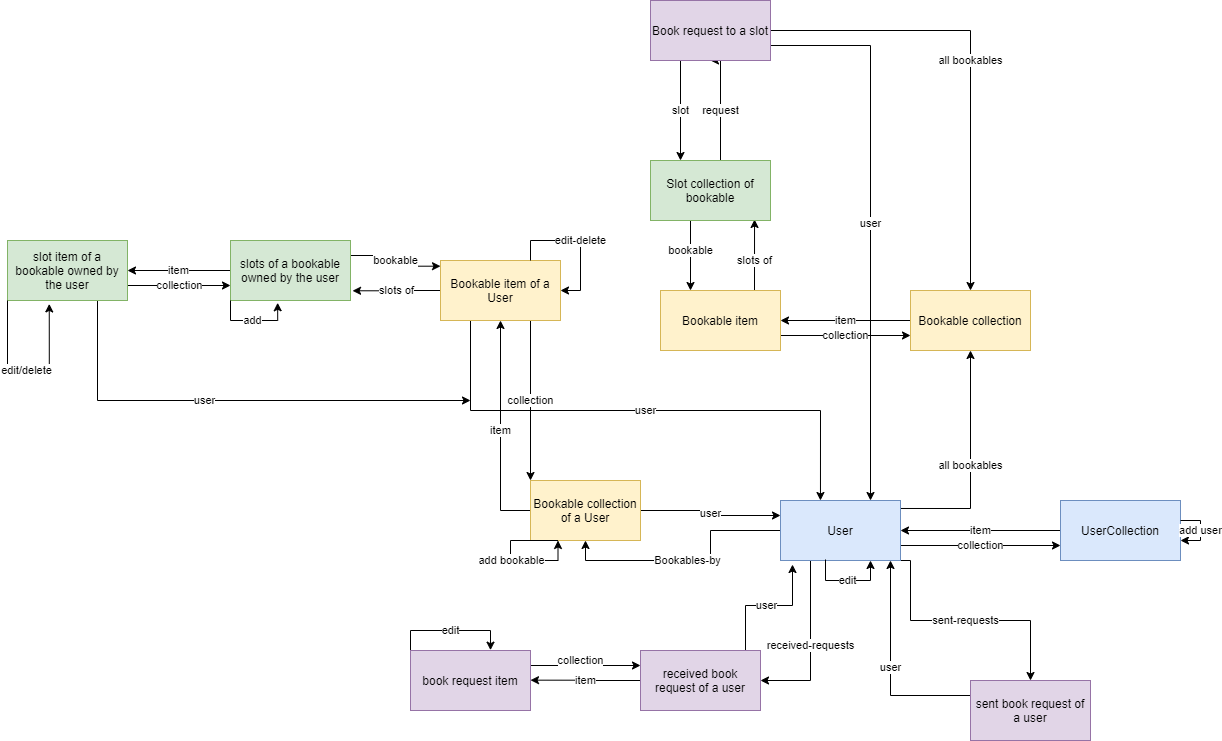

The diagram above was exported from draw.io. Its source (the exported page's mxGraphModel, read from the mxfile embedded in the PNG):
<mxGraphModel dx="2249" dy="745" grid="1" gridSize="10" guides="1" tooltips="1" connect="1" arrows="1" fold="1" page="1" pageScale="1" pageWidth="827" pageHeight="1169" math="0" shadow="0">
  <root>
    <mxCell id="WIyWlLk6GJQsqaUBKTNV-0" />
    <mxCell id="WIyWlLk6GJQsqaUBKTNV-1" parent="WIyWlLk6GJQsqaUBKTNV-0" />
    <mxCell id="312el5FWL4NP5EHL8Bjr-38" value="item" style="edgeStyle=orthogonalEdgeStyle;rounded=0;orthogonalLoop=1;jettySize=auto;html=1;exitX=0;exitY=0.5;exitDx=0;exitDy=0;entryX=1;entryY=0.5;entryDx=0;entryDy=0;" parent="WIyWlLk6GJQsqaUBKTNV-1" source="312el5FWL4NP5EHL8Bjr-0" target="312el5FWL4NP5EHL8Bjr-3" edge="1">
      <mxGeometry relative="1" as="geometry" />
    </mxCell>
    <mxCell id="312el5FWL4NP5EHL8Bjr-0" value="UserCollection" style="rounded=0;whiteSpace=wrap;html=1;fillColor=#dae8fc;strokeColor=#6c8ebf;" parent="WIyWlLk6GJQsqaUBKTNV-1" vertex="1">
      <mxGeometry x="580" y="550" width="120" height="60" as="geometry" />
    </mxCell>
    <mxCell id="312el5FWL4NP5EHL8Bjr-1" value="add user&lt;br&gt;" style="edgeStyle=orthogonalEdgeStyle;rounded=0;orthogonalLoop=1;jettySize=auto;html=1;" parent="WIyWlLk6GJQsqaUBKTNV-1" source="312el5FWL4NP5EHL8Bjr-0" target="312el5FWL4NP5EHL8Bjr-0" edge="1">
      <mxGeometry relative="1" as="geometry" />
    </mxCell>
    <mxCell id="312el5FWL4NP5EHL8Bjr-6" value="all bookables" style="edgeStyle=orthogonalEdgeStyle;rounded=0;orthogonalLoop=1;jettySize=auto;html=1;exitX=0.992;exitY=0.133;exitDx=0;exitDy=0;exitPerimeter=0;" parent="WIyWlLk6GJQsqaUBKTNV-1" source="312el5FWL4NP5EHL8Bjr-3" target="312el5FWL4NP5EHL8Bjr-5" edge="1">
      <mxGeometry relative="1" as="geometry" />
    </mxCell>
    <mxCell id="312el5FWL4NP5EHL8Bjr-9" value="Bookables-by" style="edgeStyle=orthogonalEdgeStyle;rounded=0;orthogonalLoop=1;jettySize=auto;html=1;exitX=0;exitY=0.5;exitDx=0;exitDy=0;entryX=0.5;entryY=1;entryDx=0;entryDy=0;" parent="WIyWlLk6GJQsqaUBKTNV-1" source="312el5FWL4NP5EHL8Bjr-3" target="312el5FWL4NP5EHL8Bjr-8" edge="1">
      <mxGeometry relative="1" as="geometry" />
    </mxCell>
    <mxCell id="312el5FWL4NP5EHL8Bjr-16" value="collection&lt;br&gt;" style="edgeStyle=orthogonalEdgeStyle;rounded=0;orthogonalLoop=1;jettySize=auto;html=1;exitX=1;exitY=0.75;exitDx=0;exitDy=0;entryX=0;entryY=0.75;entryDx=0;entryDy=0;" parent="WIyWlLk6GJQsqaUBKTNV-1" source="312el5FWL4NP5EHL8Bjr-3" target="312el5FWL4NP5EHL8Bjr-0" edge="1">
      <mxGeometry relative="1" as="geometry" />
    </mxCell>
    <mxCell id="312el5FWL4NP5EHL8Bjr-51" value="received-requests" style="edgeStyle=orthogonalEdgeStyle;rounded=0;orthogonalLoop=1;jettySize=auto;html=1;exitX=0.25;exitY=1;exitDx=0;exitDy=0;entryX=1;entryY=0.5;entryDx=0;entryDy=0;" parent="WIyWlLk6GJQsqaUBKTNV-1" source="312el5FWL4NP5EHL8Bjr-3" target="312el5FWL4NP5EHL8Bjr-50" edge="1">
      <mxGeometry relative="1" as="geometry" />
    </mxCell>
    <mxCell id="312el5FWL4NP5EHL8Bjr-57" value="sent-requests" style="edgeStyle=orthogonalEdgeStyle;rounded=0;orthogonalLoop=1;jettySize=auto;html=1;exitX=1;exitY=1;exitDx=0;exitDy=0;" parent="WIyWlLk6GJQsqaUBKTNV-1" source="312el5FWL4NP5EHL8Bjr-3" target="312el5FWL4NP5EHL8Bjr-56" edge="1">
      <mxGeometry relative="1" as="geometry">
        <Array as="points">
          <mxPoint x="430" y="610" />
          <mxPoint x="430" y="670" />
          <mxPoint x="550" y="670" />
        </Array>
      </mxGeometry>
    </mxCell>
    <mxCell id="312el5FWL4NP5EHL8Bjr-3" value="User" style="rounded=0;whiteSpace=wrap;html=1;fillColor=#dae8fc;strokeColor=#6c8ebf;" parent="WIyWlLk6GJQsqaUBKTNV-1" vertex="1">
      <mxGeometry x="300" y="550" width="120" height="60" as="geometry" />
    </mxCell>
    <mxCell id="312el5FWL4NP5EHL8Bjr-17" value="collection" style="edgeStyle=orthogonalEdgeStyle;rounded=0;orthogonalLoop=1;jettySize=auto;html=1;exitX=1;exitY=0.75;exitDx=0;exitDy=0;entryX=0;entryY=0.75;entryDx=0;entryDy=0;" parent="WIyWlLk6GJQsqaUBKTNV-1" source="312el5FWL4NP5EHL8Bjr-4" target="312el5FWL4NP5EHL8Bjr-5" edge="1">
      <mxGeometry relative="1" as="geometry" />
    </mxCell>
    <mxCell id="312el5FWL4NP5EHL8Bjr-40" value="slots of" style="edgeStyle=orthogonalEdgeStyle;rounded=0;orthogonalLoop=1;jettySize=auto;html=1;exitX=0.5;exitY=0;exitDx=0;exitDy=0;entryX=0.867;entryY=0.983;entryDx=0;entryDy=0;entryPerimeter=0;" parent="WIyWlLk6GJQsqaUBKTNV-1" source="312el5FWL4NP5EHL8Bjr-4" target="312el5FWL4NP5EHL8Bjr-39" edge="1">
      <mxGeometry x="0.2188" relative="1" as="geometry">
        <Array as="points">
          <mxPoint x="274" y="340" />
        </Array>
        <mxPoint as="offset" />
      </mxGeometry>
    </mxCell>
    <mxCell id="312el5FWL4NP5EHL8Bjr-4" value="Bookable item" style="rounded=0;whiteSpace=wrap;html=1;fillColor=#fff2cc;strokeColor=#d6b656;" parent="WIyWlLk6GJQsqaUBKTNV-1" vertex="1">
      <mxGeometry x="180" y="340" width="120" height="60" as="geometry" />
    </mxCell>
    <mxCell id="312el5FWL4NP5EHL8Bjr-7" value="item" style="edgeStyle=orthogonalEdgeStyle;rounded=0;orthogonalLoop=1;jettySize=auto;html=1;exitX=0;exitY=0.5;exitDx=0;exitDy=0;entryX=1;entryY=0.5;entryDx=0;entryDy=0;" parent="WIyWlLk6GJQsqaUBKTNV-1" source="312el5FWL4NP5EHL8Bjr-5" target="312el5FWL4NP5EHL8Bjr-4" edge="1">
      <mxGeometry relative="1" as="geometry" />
    </mxCell>
    <mxCell id="312el5FWL4NP5EHL8Bjr-5" value="Bookable collection" style="rounded=0;whiteSpace=wrap;html=1;fillColor=#fff2cc;strokeColor=#d6b656;" parent="WIyWlLk6GJQsqaUBKTNV-1" vertex="1">
      <mxGeometry x="430" y="340" width="120" height="60" as="geometry" />
    </mxCell>
    <mxCell id="312el5FWL4NP5EHL8Bjr-13" value="item" style="edgeStyle=orthogonalEdgeStyle;rounded=0;orthogonalLoop=1;jettySize=auto;html=1;exitX=0;exitY=0.5;exitDx=0;exitDy=0;entryX=0.5;entryY=1;entryDx=0;entryDy=0;" parent="WIyWlLk6GJQsqaUBKTNV-1" source="312el5FWL4NP5EHL8Bjr-8" target="312el5FWL4NP5EHL8Bjr-12" edge="1">
      <mxGeometry relative="1" as="geometry" />
    </mxCell>
    <mxCell id="312el5FWL4NP5EHL8Bjr-36" value="user" style="edgeStyle=orthogonalEdgeStyle;rounded=0;orthogonalLoop=1;jettySize=auto;html=1;exitX=1;exitY=0.5;exitDx=0;exitDy=0;entryX=0;entryY=0.25;entryDx=0;entryDy=0;" parent="WIyWlLk6GJQsqaUBKTNV-1" source="312el5FWL4NP5EHL8Bjr-8" target="312el5FWL4NP5EHL8Bjr-3" edge="1">
      <mxGeometry relative="1" as="geometry" />
    </mxCell>
    <mxCell id="312el5FWL4NP5EHL8Bjr-8" value="Bookable collection of a User" style="rounded=0;whiteSpace=wrap;html=1;fillColor=#fff2cc;strokeColor=#d6b656;" parent="WIyWlLk6GJQsqaUBKTNV-1" vertex="1">
      <mxGeometry x="50" y="530" width="110" height="60" as="geometry" />
    </mxCell>
    <mxCell id="312el5FWL4NP5EHL8Bjr-11" value="add bookable" style="edgeStyle=orthogonalEdgeStyle;rounded=0;orthogonalLoop=1;jettySize=auto;html=1;exitX=0.25;exitY=1;exitDx=0;exitDy=0;entryX=0.25;entryY=1;entryDx=0;entryDy=0;" parent="WIyWlLk6GJQsqaUBKTNV-1" source="312el5FWL4NP5EHL8Bjr-8" target="312el5FWL4NP5EHL8Bjr-8" edge="1">
      <mxGeometry relative="1" as="geometry">
        <Array as="points">
          <mxPoint x="30" y="590" />
          <mxPoint x="30" y="610" />
          <mxPoint x="78" y="610" />
        </Array>
      </mxGeometry>
    </mxCell>
    <mxCell id="312el5FWL4NP5EHL8Bjr-18" value="collection" style="edgeStyle=orthogonalEdgeStyle;rounded=0;orthogonalLoop=1;jettySize=auto;html=1;exitX=0.75;exitY=1;exitDx=0;exitDy=0;entryX=0;entryY=0;entryDx=0;entryDy=0;" parent="WIyWlLk6GJQsqaUBKTNV-1" source="312el5FWL4NP5EHL8Bjr-12" target="312el5FWL4NP5EHL8Bjr-8" edge="1">
      <mxGeometry relative="1" as="geometry" />
    </mxCell>
    <mxCell id="312el5FWL4NP5EHL8Bjr-35" value="user" style="edgeStyle=orthogonalEdgeStyle;rounded=0;orthogonalLoop=1;jettySize=auto;html=1;exitX=0.25;exitY=1;exitDx=0;exitDy=0;entryX=0.333;entryY=0;entryDx=0;entryDy=0;entryPerimeter=0;" parent="WIyWlLk6GJQsqaUBKTNV-1" source="312el5FWL4NP5EHL8Bjr-12" target="312el5FWL4NP5EHL8Bjr-3" edge="1">
      <mxGeometry relative="1" as="geometry" />
    </mxCell>
    <mxCell id="312el5FWL4NP5EHL8Bjr-43" value="slots of" style="edgeStyle=orthogonalEdgeStyle;rounded=0;orthogonalLoop=1;jettySize=auto;html=1;exitX=0;exitY=0.5;exitDx=0;exitDy=0;entryX=1.017;entryY=0.838;entryDx=0;entryDy=0;entryPerimeter=0;" parent="WIyWlLk6GJQsqaUBKTNV-1" source="312el5FWL4NP5EHL8Bjr-12" target="312el5FWL4NP5EHL8Bjr-24" edge="1">
      <mxGeometry relative="1" as="geometry" />
    </mxCell>
    <mxCell id="312el5FWL4NP5EHL8Bjr-12" value="Bookable item of a User" style="rounded=0;whiteSpace=wrap;html=1;fillColor=#fff2cc;strokeColor=#d6b656;" parent="WIyWlLk6GJQsqaUBKTNV-1" vertex="1">
      <mxGeometry x="-40" y="310" width="120" height="60" as="geometry" />
    </mxCell>
    <mxCell id="312el5FWL4NP5EHL8Bjr-15" value="edit-delete" style="edgeStyle=orthogonalEdgeStyle;rounded=0;orthogonalLoop=1;jettySize=auto;html=1;exitX=0.75;exitY=0;exitDx=0;exitDy=0;entryX=1;entryY=0.5;entryDx=0;entryDy=0;" parent="WIyWlLk6GJQsqaUBKTNV-1" source="312el5FWL4NP5EHL8Bjr-12" target="312el5FWL4NP5EHL8Bjr-12" edge="1">
      <mxGeometry relative="1" as="geometry" />
    </mxCell>
    <mxCell id="312el5FWL4NP5EHL8Bjr-23" value="edit" style="edgeStyle=orthogonalEdgeStyle;rounded=0;orthogonalLoop=1;jettySize=auto;html=1;exitX=0.375;exitY=0.983;exitDx=0;exitDy=0;entryX=0.75;entryY=1;entryDx=0;entryDy=0;exitPerimeter=0;" parent="WIyWlLk6GJQsqaUBKTNV-1" source="312el5FWL4NP5EHL8Bjr-3" target="312el5FWL4NP5EHL8Bjr-3" edge="1">
      <mxGeometry relative="1" as="geometry" />
    </mxCell>
    <mxCell id="312el5FWL4NP5EHL8Bjr-27" value="item" style="edgeStyle=orthogonalEdgeStyle;rounded=0;orthogonalLoop=1;jettySize=auto;html=1;exitX=0;exitY=0.5;exitDx=0;exitDy=0;entryX=1;entryY=0.5;entryDx=0;entryDy=0;" parent="WIyWlLk6GJQsqaUBKTNV-1" source="312el5FWL4NP5EHL8Bjr-24" target="312el5FWL4NP5EHL8Bjr-26" edge="1">
      <mxGeometry relative="1" as="geometry" />
    </mxCell>
    <mxCell id="312el5FWL4NP5EHL8Bjr-44" value="bookable" style="edgeStyle=orthogonalEdgeStyle;rounded=0;orthogonalLoop=1;jettySize=auto;html=1;exitX=1;exitY=0.25;exitDx=0;exitDy=0;entryX=0;entryY=0.095;entryDx=0;entryDy=0;entryPerimeter=0;" parent="WIyWlLk6GJQsqaUBKTNV-1" source="312el5FWL4NP5EHL8Bjr-24" target="312el5FWL4NP5EHL8Bjr-12" edge="1">
      <mxGeometry relative="1" as="geometry" />
    </mxCell>
    <mxCell id="312el5FWL4NP5EHL8Bjr-24" value="slots of a bookable owned by the user" style="rounded=0;whiteSpace=wrap;html=1;fillColor=#d5e8d4;strokeColor=#82b366;" parent="WIyWlLk6GJQsqaUBKTNV-1" vertex="1">
      <mxGeometry x="-250" y="290" width="120" height="60" as="geometry" />
    </mxCell>
    <mxCell id="312el5FWL4NP5EHL8Bjr-33" value="collection" style="edgeStyle=orthogonalEdgeStyle;rounded=0;orthogonalLoop=1;jettySize=auto;html=1;exitX=1;exitY=0.75;exitDx=0;exitDy=0;entryX=0;entryY=0.75;entryDx=0;entryDy=0;" parent="WIyWlLk6GJQsqaUBKTNV-1" source="312el5FWL4NP5EHL8Bjr-26" target="312el5FWL4NP5EHL8Bjr-24" edge="1">
      <mxGeometry relative="1" as="geometry" />
    </mxCell>
    <mxCell id="0LoQ7ShMPZ1pPlNnxhAp-5" value="user" style="edgeStyle=orthogonalEdgeStyle;rounded=0;orthogonalLoop=1;jettySize=auto;html=1;exitX=0.75;exitY=0;exitDx=0;exitDy=0;" edge="1" parent="WIyWlLk6GJQsqaUBKTNV-1" source="312el5FWL4NP5EHL8Bjr-26">
      <mxGeometry relative="1" as="geometry">
        <mxPoint x="-10" y="450" as="targetPoint" />
        <Array as="points">
          <mxPoint x="-383" y="450" />
        </Array>
      </mxGeometry>
    </mxCell>
    <mxCell id="312el5FWL4NP5EHL8Bjr-26" value="slot item of a bookable owned by the user" style="rounded=0;whiteSpace=wrap;html=1;fillColor=#d5e8d4;strokeColor=#82b366;" parent="WIyWlLk6GJQsqaUBKTNV-1" vertex="1">
      <mxGeometry x="-473" y="290" width="120" height="60" as="geometry" />
    </mxCell>
    <mxCell id="312el5FWL4NP5EHL8Bjr-31" value="add" style="edgeStyle=orthogonalEdgeStyle;rounded=0;orthogonalLoop=1;jettySize=auto;html=1;exitX=0;exitY=1;exitDx=0;exitDy=0;entryX=0.393;entryY=1.038;entryDx=0;entryDy=0;entryPerimeter=0;" parent="WIyWlLk6GJQsqaUBKTNV-1" source="312el5FWL4NP5EHL8Bjr-24" target="312el5FWL4NP5EHL8Bjr-24" edge="1">
      <mxGeometry relative="1" as="geometry" />
    </mxCell>
    <mxCell id="312el5FWL4NP5EHL8Bjr-32" value="edit/delete" style="edgeStyle=orthogonalEdgeStyle;rounded=0;orthogonalLoop=1;jettySize=auto;html=1;exitX=0;exitY=1;exitDx=0;exitDy=0;entryX=0.348;entryY=1.057;entryDx=0;entryDy=0;entryPerimeter=0;" parent="WIyWlLk6GJQsqaUBKTNV-1" source="312el5FWL4NP5EHL8Bjr-26" target="312el5FWL4NP5EHL8Bjr-26" edge="1">
      <mxGeometry relative="1" as="geometry">
        <Array as="points">
          <mxPoint x="-470" y="420" />
          <mxPoint x="-428" y="420" />
        </Array>
      </mxGeometry>
    </mxCell>
    <mxCell id="312el5FWL4NP5EHL8Bjr-42" value="bookable" style="edgeStyle=orthogonalEdgeStyle;rounded=0;orthogonalLoop=1;jettySize=auto;html=1;exitX=0.25;exitY=1;exitDx=0;exitDy=0;entryX=0.25;entryY=0;entryDx=0;entryDy=0;" parent="WIyWlLk6GJQsqaUBKTNV-1" source="312el5FWL4NP5EHL8Bjr-39" target="312el5FWL4NP5EHL8Bjr-4" edge="1">
      <mxGeometry relative="1" as="geometry">
        <Array as="points">
          <mxPoint x="210" y="270" />
        </Array>
      </mxGeometry>
    </mxCell>
    <mxCell id="312el5FWL4NP5EHL8Bjr-46" value="request&lt;br&gt;" style="edgeStyle=orthogonalEdgeStyle;rounded=0;orthogonalLoop=1;jettySize=auto;html=1;exitX=0.5;exitY=0;exitDx=0;exitDy=0;entryX=0.5;entryY=1;entryDx=0;entryDy=0;" parent="WIyWlLk6GJQsqaUBKTNV-1" source="312el5FWL4NP5EHL8Bjr-39" target="312el5FWL4NP5EHL8Bjr-45" edge="1">
      <mxGeometry relative="1" as="geometry">
        <Array as="points">
          <mxPoint x="240" y="210" />
          <mxPoint x="240" y="110" />
        </Array>
      </mxGeometry>
    </mxCell>
    <mxCell id="312el5FWL4NP5EHL8Bjr-39" value="Slot collection of bookable" style="rounded=0;whiteSpace=wrap;html=1;fillColor=#d5e8d4;strokeColor=#82b366;" parent="WIyWlLk6GJQsqaUBKTNV-1" vertex="1">
      <mxGeometry x="170" y="210" width="120" height="60" as="geometry" />
    </mxCell>
    <mxCell id="312el5FWL4NP5EHL8Bjr-47" value="slot" style="edgeStyle=orthogonalEdgeStyle;rounded=0;orthogonalLoop=1;jettySize=auto;html=1;exitX=0.25;exitY=1;exitDx=0;exitDy=0;entryX=0.25;entryY=0;entryDx=0;entryDy=0;" parent="WIyWlLk6GJQsqaUBKTNV-1" source="312el5FWL4NP5EHL8Bjr-45" target="312el5FWL4NP5EHL8Bjr-39" edge="1">
      <mxGeometry relative="1" as="geometry" />
    </mxCell>
    <mxCell id="0LoQ7ShMPZ1pPlNnxhAp-13" value="all bookables" style="edgeStyle=orthogonalEdgeStyle;rounded=0;orthogonalLoop=1;jettySize=auto;html=1;exitX=1;exitY=0.5;exitDx=0;exitDy=0;entryX=0.5;entryY=0;entryDx=0;entryDy=0;" edge="1" parent="WIyWlLk6GJQsqaUBKTNV-1" source="312el5FWL4NP5EHL8Bjr-45" target="312el5FWL4NP5EHL8Bjr-5">
      <mxGeometry relative="1" as="geometry" />
    </mxCell>
    <mxCell id="0LoQ7ShMPZ1pPlNnxhAp-15" value="user" style="edgeStyle=orthogonalEdgeStyle;rounded=0;orthogonalLoop=1;jettySize=auto;html=1;exitX=1;exitY=0.75;exitDx=0;exitDy=0;entryX=0.75;entryY=0;entryDx=0;entryDy=0;" edge="1" parent="WIyWlLk6GJQsqaUBKTNV-1" source="312el5FWL4NP5EHL8Bjr-45" target="312el5FWL4NP5EHL8Bjr-3">
      <mxGeometry relative="1" as="geometry" />
    </mxCell>
    <mxCell id="312el5FWL4NP5EHL8Bjr-45" value="Book request to a slot" style="rounded=0;whiteSpace=wrap;html=1;fillColor=#e1d5e7;strokeColor=#9673a6;" parent="WIyWlLk6GJQsqaUBKTNV-1" vertex="1">
      <mxGeometry x="170" y="50" width="120" height="60" as="geometry" />
    </mxCell>
    <mxCell id="312el5FWL4NP5EHL8Bjr-52" value="item" style="edgeStyle=orthogonalEdgeStyle;rounded=0;orthogonalLoop=1;jettySize=auto;html=1;exitX=0;exitY=0.5;exitDx=0;exitDy=0;" parent="WIyWlLk6GJQsqaUBKTNV-1" source="312el5FWL4NP5EHL8Bjr-50" edge="1">
      <mxGeometry x="0.0027" relative="1" as="geometry">
        <mxPoint x="50" y="729.6666666666667" as="targetPoint" />
        <mxPoint as="offset" />
      </mxGeometry>
    </mxCell>
    <mxCell id="0LoQ7ShMPZ1pPlNnxhAp-0" value="user" style="edgeStyle=orthogonalEdgeStyle;rounded=0;orthogonalLoop=1;jettySize=auto;html=1;exitX=0.875;exitY=0;exitDx=0;exitDy=0;entryX=0.1;entryY=1.067;entryDx=0;entryDy=0;entryPerimeter=0;exitPerimeter=0;" edge="1" parent="WIyWlLk6GJQsqaUBKTNV-1" source="312el5FWL4NP5EHL8Bjr-50" target="312el5FWL4NP5EHL8Bjr-3">
      <mxGeometry relative="1" as="geometry">
        <Array as="points">
          <mxPoint x="265" y="655" />
          <mxPoint x="312" y="655" />
        </Array>
      </mxGeometry>
    </mxCell>
    <mxCell id="312el5FWL4NP5EHL8Bjr-50" value="received book request of a user" style="rounded=0;whiteSpace=wrap;html=1;fillColor=#e1d5e7;strokeColor=#9673a6;" parent="WIyWlLk6GJQsqaUBKTNV-1" vertex="1">
      <mxGeometry x="160" y="700" width="120" height="60" as="geometry" />
    </mxCell>
    <mxCell id="312el5FWL4NP5EHL8Bjr-55" value="edit" style="edgeStyle=orthogonalEdgeStyle;rounded=0;orthogonalLoop=1;jettySize=auto;html=1;exitX=0;exitY=0;exitDx=0;exitDy=0;" parent="WIyWlLk6GJQsqaUBKTNV-1" source="312el5FWL4NP5EHL8Bjr-53" edge="1">
      <mxGeometry relative="1" as="geometry">
        <mxPoint x="10.000000000000227" y="699.6666666666667" as="targetPoint" />
      </mxGeometry>
    </mxCell>
    <mxCell id="0LoQ7ShMPZ1pPlNnxhAp-16" value="collection" style="edgeStyle=orthogonalEdgeStyle;rounded=0;orthogonalLoop=1;jettySize=auto;html=1;exitX=1;exitY=0.25;exitDx=0;exitDy=0;entryX=0;entryY=0.25;entryDx=0;entryDy=0;" edge="1" parent="WIyWlLk6GJQsqaUBKTNV-1" source="312el5FWL4NP5EHL8Bjr-53" target="312el5FWL4NP5EHL8Bjr-50">
      <mxGeometry x="-0.0909" y="5" relative="1" as="geometry">
        <mxPoint as="offset" />
      </mxGeometry>
    </mxCell>
    <mxCell id="312el5FWL4NP5EHL8Bjr-53" value="book request item" style="rounded=0;whiteSpace=wrap;html=1;fillColor=#e1d5e7;strokeColor=#9673a6;" parent="WIyWlLk6GJQsqaUBKTNV-1" vertex="1">
      <mxGeometry x="-70" y="700" width="120" height="60" as="geometry" />
    </mxCell>
    <mxCell id="0LoQ7ShMPZ1pPlNnxhAp-2" value="user" style="edgeStyle=orthogonalEdgeStyle;rounded=0;orthogonalLoop=1;jettySize=auto;html=1;exitX=0;exitY=0.25;exitDx=0;exitDy=0;" edge="1" parent="WIyWlLk6GJQsqaUBKTNV-1" source="312el5FWL4NP5EHL8Bjr-56">
      <mxGeometry relative="1" as="geometry">
        <mxPoint x="410" y="610" as="targetPoint" />
        <Array as="points">
          <mxPoint x="410" y="745" />
          <mxPoint x="410" y="610" />
        </Array>
      </mxGeometry>
    </mxCell>
    <mxCell id="312el5FWL4NP5EHL8Bjr-56" value="sent book request of a user" style="rounded=0;whiteSpace=wrap;html=1;fillColor=#e1d5e7;strokeColor=#9673a6;" parent="WIyWlLk6GJQsqaUBKTNV-1" vertex="1">
      <mxGeometry x="490" y="730" width="120" height="60" as="geometry" />
    </mxCell>
  </root>
</mxGraphModel>